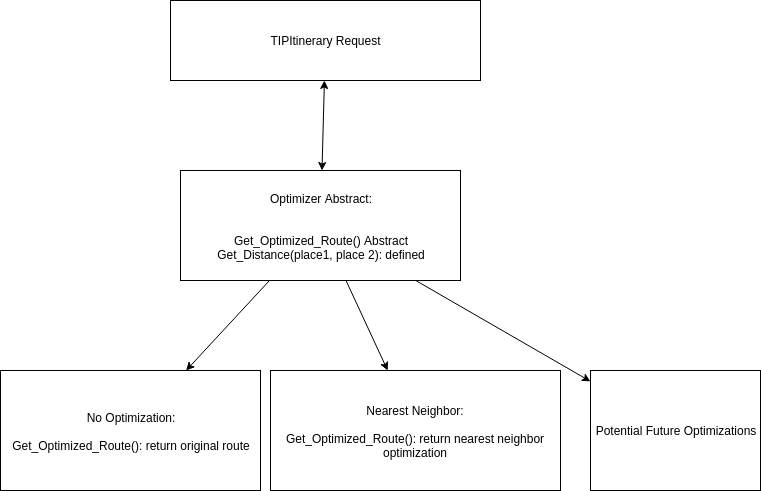

The diagram above was exported from draw.io. Its source (the exported page's mxGraphModel, read from the mxfile embedded in the PNG):
<mxGraphModel dx="1220" dy="602" grid="1" gridSize="10" guides="1" tooltips="1" connect="1" arrows="1" fold="1" page="1" pageScale="1" pageWidth="850" pageHeight="1100" math="0" shadow="0">
  <root>
    <mxCell id="0" />
    <mxCell id="1" parent="0" />
    <mxCell id="zu5RjfqGTIx2lT7BeYLt-2" value="No Optimization:&lt;br&gt;&lt;br&gt;Get_Optimized_Route(): return original route&lt;br&gt;" style="rounded=0;whiteSpace=wrap;html=1;" vertex="1" parent="1">
      <mxGeometry x="30" y="390" width="260" height="120" as="geometry" />
    </mxCell>
    <mxCell id="zu5RjfqGTIx2lT7BeYLt-3" value="Nearest Neighbor:&lt;br&gt;&lt;br&gt;Get_Optimized_Route(): return nearest neighbor optimization&lt;br&gt;" style="rounded=0;whiteSpace=wrap;html=1;" vertex="1" parent="1">
      <mxGeometry x="300" y="390" width="290" height="120" as="geometry" />
    </mxCell>
    <mxCell id="zu5RjfqGTIx2lT7BeYLt-4" value="" style="endArrow=classic;html=1;" edge="1" parent="1" source="zu5RjfqGTIx2lT7BeYLt-8" target="zu5RjfqGTIx2lT7BeYLt-2">
      <mxGeometry width="50" height="50" relative="1" as="geometry">
        <mxPoint x="245.57377049180332" y="270" as="sourcePoint" />
        <mxPoint x="80" y="530" as="targetPoint" />
      </mxGeometry>
    </mxCell>
    <mxCell id="zu5RjfqGTIx2lT7BeYLt-5" value="" style="endArrow=classic;html=1;" edge="1" parent="1" source="zu5RjfqGTIx2lT7BeYLt-8" target="zu5RjfqGTIx2lT7BeYLt-3">
      <mxGeometry width="50" height="50" relative="1" as="geometry">
        <mxPoint x="362.37704918032796" y="270" as="sourcePoint" />
        <mxPoint x="540" y="240" as="targetPoint" />
      </mxGeometry>
    </mxCell>
    <mxCell id="zu5RjfqGTIx2lT7BeYLt-6" value="Potential Future Optimizations" style="rounded=0;whiteSpace=wrap;html=1;" vertex="1" parent="1">
      <mxGeometry x="620" y="390" width="170" height="120" as="geometry" />
    </mxCell>
    <mxCell id="zu5RjfqGTIx2lT7BeYLt-7" value="" style="endArrow=classic;html=1;" edge="1" parent="1" source="zu5RjfqGTIx2lT7BeYLt-8" target="zu5RjfqGTIx2lT7BeYLt-6">
      <mxGeometry width="50" height="50" relative="1" as="geometry">
        <mxPoint x="430" y="240.3125" as="sourcePoint" />
        <mxPoint x="580" y="240" as="targetPoint" />
      </mxGeometry>
    </mxCell>
    <mxCell id="zu5RjfqGTIx2lT7BeYLt-8" value="&lt;span&gt;Optimizer Abstract:&lt;/span&gt;&lt;br&gt;&lt;br&gt;&lt;br&gt;&lt;span&gt;Get_Optimized_Route() Abstract&lt;/span&gt;&lt;br&gt;&lt;span&gt;Get_Distance(place1, place 2): defined&lt;/span&gt;" style="rounded=0;whiteSpace=wrap;html=1;" vertex="1" parent="1">
      <mxGeometry x="210" y="190" width="280" height="110" as="geometry" />
    </mxCell>
    <mxCell id="zu5RjfqGTIx2lT7BeYLt-9" value="TIPItinerary Request" style="rounded=0;whiteSpace=wrap;html=1;" vertex="1" parent="1">
      <mxGeometry x="200" y="20" width="310" height="80" as="geometry" />
    </mxCell>
    <mxCell id="zu5RjfqGTIx2lT7BeYLt-10" value="" style="endArrow=classic;startArrow=classic;html=1;" edge="1" parent="1" source="zu5RjfqGTIx2lT7BeYLt-8" target="zu5RjfqGTIx2lT7BeYLt-9">
      <mxGeometry width="50" height="50" relative="1" as="geometry">
        <mxPoint x="30" y="580" as="sourcePoint" />
        <mxPoint x="80" y="530" as="targetPoint" />
      </mxGeometry>
    </mxCell>
  </root>
</mxGraphModel>